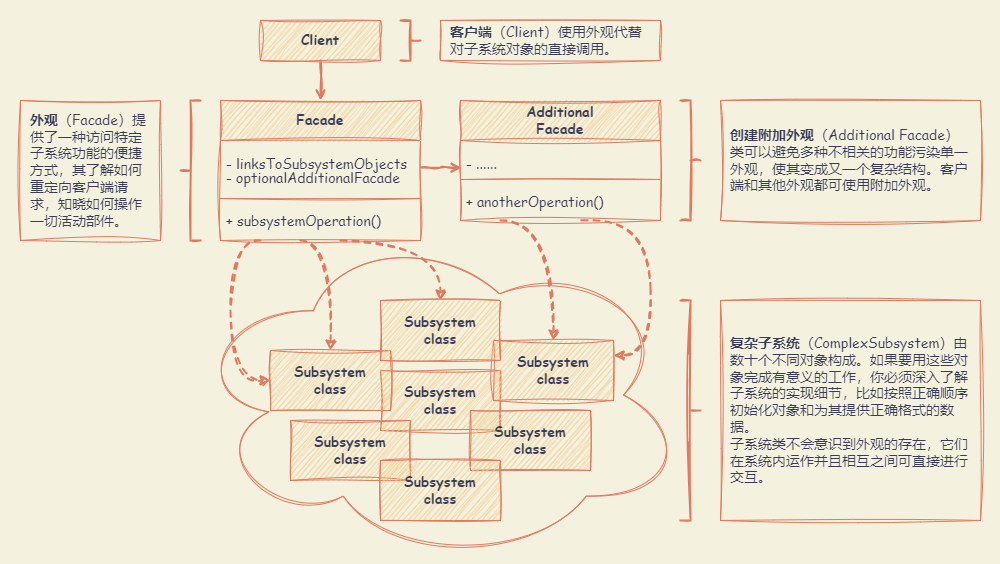

The diagram above was exported from draw.io. Its source (the exported page's mxGraphModel, read from the mxfile embedded in the PNG):
<mxGraphModel dx="1404" dy="806" grid="1" gridSize="10" guides="1" tooltips="1" connect="1" arrows="1" fold="1" page="1" pageScale="1" pageWidth="827" pageHeight="1169" background="#F4F1DE" math="0" shadow="0">
  <root>
    <mxCell id="0" />
    <mxCell id="1" parent="0" />
    <mxCell id="uOrm2hnlNKIMFnuHwIgk-35" value="" style="rounded=0;whiteSpace=wrap;html=1;sketch=1;hachureGap=4;jiggle=2;curveFitting=1;strokeColor=none;fontFamily=Architects Daughter;fontSource=https%3A%2F%2Ffonts.googleapis.com%2Fcss%3Ffamily%3DArchitects%2BDaughter;fontSize=20;fontColor=#393C56;fillColor=none;" parent="1" vertex="1">
      <mxGeometry x="60" y="60" width="1000" height="560" as="geometry" />
    </mxCell>
    <mxCell id="uOrm2hnlNKIMFnuHwIgk-28" value="" style="ellipse;shape=cloud;whiteSpace=wrap;html=1;sketch=1;hachureGap=4;jiggle=2;curveFitting=1;strokeColor=#E07A5F;fontFamily=Architects Daughter;fontSource=https%3A%2F%2Ffonts.googleapis.com%2Fcss%3Ffamily%3DArchitects%2BDaughter;fontSize=20;fontColor=#393C56;fillColor=none;" parent="1" vertex="1">
      <mxGeometry x="249" y="286" width="496" height="337" as="geometry" />
    </mxCell>
    <mxCell id="uOrm2hnlNKIMFnuHwIgk-2" value="Facade" style="swimlane;fontStyle=1;align=center;verticalAlign=middle;childLayout=stackLayout;horizontal=1;startSize=40;horizontalStack=0;resizeParent=1;resizeParentMax=0;resizeLast=0;collapsible=1;marginBottom=0;whiteSpace=wrap;html=1;sketch=1;hachureGap=4;jiggle=2;curveFitting=1;fontFamily=Comic Sans MS;fontSize=14;labelBackgroundColor=none;fillColor=#F2CC8F;strokeColor=#E07A5F;fontColor=#393C56;" parent="1" vertex="1">
      <mxGeometry x="280" y="160" width="200" height="140" as="geometry" />
    </mxCell>
    <mxCell id="uOrm2hnlNKIMFnuHwIgk-3" value="&lt;p style=&quot;line-height: 100%;&quot;&gt;- linksToSubsystemObjects&lt;br&gt;- optionalAdditionalFacade&lt;/p&gt;" style="text;strokeColor=none;fillColor=none;align=left;verticalAlign=middle;spacingLeft=4;spacingRight=4;overflow=hidden;rotatable=0;points=[[0,0.5],[1,0.5]];portConstraint=eastwest;whiteSpace=wrap;html=1;fontSize=14;fontFamily=Comic Sans MS;labelBackgroundColor=none;fontColor=#393C56;" parent="uOrm2hnlNKIMFnuHwIgk-2" vertex="1">
      <mxGeometry y="40" width="200" height="54" as="geometry" />
    </mxCell>
    <mxCell id="uOrm2hnlNKIMFnuHwIgk-4" value="" style="line;strokeWidth=1;fillColor=none;align=left;verticalAlign=middle;spacingTop=-1;spacingLeft=3;spacingRight=3;rotatable=0;labelPosition=right;points=[];portConstraint=eastwest;strokeColor=#E07A5F;sketch=1;hachureGap=4;jiggle=2;curveFitting=1;fontFamily=Comic Sans MS;fontSize=14;labelBackgroundColor=none;fontColor=#393C56;" parent="uOrm2hnlNKIMFnuHwIgk-2" vertex="1">
      <mxGeometry y="94" width="200" height="8" as="geometry" />
    </mxCell>
    <mxCell id="uOrm2hnlNKIMFnuHwIgk-5" value="+ subsystemOperation()" style="text;strokeColor=none;fillColor=none;align=left;verticalAlign=middle;spacingLeft=4;spacingRight=4;overflow=hidden;rotatable=0;points=[[0,0.5],[1,0.5]];portConstraint=eastwest;whiteSpace=wrap;html=1;fontSize=14;fontFamily=Comic Sans MS;labelBackgroundColor=none;fontColor=#393C56;" parent="uOrm2hnlNKIMFnuHwIgk-2" vertex="1">
      <mxGeometry y="102" width="200" height="38" as="geometry" />
    </mxCell>
    <mxCell id="uOrm2hnlNKIMFnuHwIgk-6" value="Additional&lt;br&gt;Facade" style="swimlane;fontStyle=1;align=center;verticalAlign=middle;childLayout=stackLayout;horizontal=1;startSize=40;horizontalStack=0;resizeParent=1;resizeParentMax=0;resizeLast=0;collapsible=1;marginBottom=0;whiteSpace=wrap;html=1;sketch=1;hachureGap=4;jiggle=2;curveFitting=1;fontFamily=Comic Sans MS;fontSize=14;labelBackgroundColor=none;fillColor=#F2CC8F;strokeColor=#E07A5F;fontColor=#393C56;" parent="1" vertex="1">
      <mxGeometry x="520" y="160" width="200" height="120" as="geometry" />
    </mxCell>
    <mxCell id="uOrm2hnlNKIMFnuHwIgk-7" value="&lt;p style=&quot;line-height: 100%;&quot;&gt;- ......&lt;/p&gt;" style="text;strokeColor=none;fillColor=none;align=left;verticalAlign=middle;spacingLeft=4;spacingRight=4;overflow=hidden;rotatable=0;points=[[0,0.5],[1,0.5]];portConstraint=eastwest;whiteSpace=wrap;html=1;fontSize=14;fontFamily=Comic Sans MS;labelBackgroundColor=none;fontColor=#393C56;" parent="uOrm2hnlNKIMFnuHwIgk-6" vertex="1">
      <mxGeometry y="40" width="200" height="35" as="geometry" />
    </mxCell>
    <mxCell id="uOrm2hnlNKIMFnuHwIgk-8" value="" style="line;strokeWidth=1;fillColor=none;align=left;verticalAlign=middle;spacingTop=-1;spacingLeft=3;spacingRight=3;rotatable=0;labelPosition=right;points=[];portConstraint=eastwest;strokeColor=#E07A5F;sketch=1;hachureGap=4;jiggle=2;curveFitting=1;fontFamily=Comic Sans MS;fontSize=14;labelBackgroundColor=none;fontColor=#393C56;" parent="uOrm2hnlNKIMFnuHwIgk-6" vertex="1">
      <mxGeometry y="75" width="200" height="8" as="geometry" />
    </mxCell>
    <mxCell id="uOrm2hnlNKIMFnuHwIgk-9" value="+ anotherOperation()" style="text;strokeColor=none;fillColor=none;align=left;verticalAlign=middle;spacingLeft=4;spacingRight=4;overflow=hidden;rotatable=0;points=[[0,0.5],[1,0.5]];portConstraint=eastwest;whiteSpace=wrap;html=1;fontSize=14;fontFamily=Comic Sans MS;labelBackgroundColor=none;fontColor=#393C56;" parent="uOrm2hnlNKIMFnuHwIgk-6" vertex="1">
      <mxGeometry y="83" width="200" height="37" as="geometry" />
    </mxCell>
    <mxCell id="uOrm2hnlNKIMFnuHwIgk-10" value="Subsystem&lt;br&gt;class" style="html=1;whiteSpace=wrap;sketch=1;hachureGap=4;jiggle=2;curveFitting=1;strokeColor=#E07A5F;fontFamily=Comic Sans MS;fontSize=14;fontColor=#393C56;fillColor=#F2CC8F;fontStyle=1" parent="1" vertex="1">
      <mxGeometry x="440" y="430" width="120" height="60" as="geometry" />
    </mxCell>
    <mxCell id="uOrm2hnlNKIMFnuHwIgk-11" value="Subsystem&lt;br&gt;class" style="html=1;whiteSpace=wrap;sketch=1;hachureGap=4;jiggle=2;curveFitting=1;strokeColor=#E07A5F;fontFamily=Comic Sans MS;fontSize=14;fontColor=#393C56;fillColor=#F2CC8F;fontStyle=1" parent="1" vertex="1">
      <mxGeometry x="530" y="470" width="120" height="60" as="geometry" />
    </mxCell>
    <mxCell id="uOrm2hnlNKIMFnuHwIgk-12" value="Subsystem&lt;br&gt;class" style="html=1;whiteSpace=wrap;sketch=1;hachureGap=4;jiggle=2;curveFitting=1;strokeColor=#E07A5F;fontFamily=Comic Sans MS;fontSize=14;fontColor=#393C56;fillColor=#F2CC8F;fontStyle=1" parent="1" vertex="1">
      <mxGeometry x="553" y="400" width="120" height="60" as="geometry" />
    </mxCell>
    <mxCell id="uOrm2hnlNKIMFnuHwIgk-13" value="Subsystem&lt;br&gt;class" style="html=1;whiteSpace=wrap;sketch=1;hachureGap=4;jiggle=2;curveFitting=1;strokeColor=#E07A5F;fontFamily=Comic Sans MS;fontSize=14;fontColor=#393C56;fillColor=#F2CC8F;fontStyle=1" parent="1" vertex="1">
      <mxGeometry x="330" y="410" width="120" height="60" as="geometry" />
    </mxCell>
    <mxCell id="uOrm2hnlNKIMFnuHwIgk-14" value="Subsystem&lt;br&gt;class" style="html=1;whiteSpace=wrap;sketch=1;hachureGap=4;jiggle=2;curveFitting=1;strokeColor=#E07A5F;fontFamily=Comic Sans MS;fontSize=14;fontColor=#393C56;fillColor=#F2CC8F;fontStyle=1" parent="1" vertex="1">
      <mxGeometry x="350" y="480" width="120" height="60" as="geometry" />
    </mxCell>
    <mxCell id="uOrm2hnlNKIMFnuHwIgk-15" value="Subsystem&lt;br&gt;class" style="html=1;whiteSpace=wrap;sketch=1;hachureGap=4;jiggle=2;curveFitting=1;strokeColor=#E07A5F;fontFamily=Comic Sans MS;fontSize=14;fontColor=#393C56;fillColor=#F2CC8F;fontStyle=1" parent="1" vertex="1">
      <mxGeometry x="440" y="360" width="120" height="60" as="geometry" />
    </mxCell>
    <mxCell id="uOrm2hnlNKIMFnuHwIgk-16" value="Subsystem&lt;br&gt;class" style="html=1;whiteSpace=wrap;sketch=1;hachureGap=4;jiggle=2;curveFitting=1;strokeColor=#E07A5F;fontFamily=Comic Sans MS;fontSize=14;fontColor=#393C56;fillColor=#F2CC8F;fontStyle=1" parent="1" vertex="1">
      <mxGeometry x="440" y="520" width="120" height="60" as="geometry" />
    </mxCell>
    <mxCell id="uOrm2hnlNKIMFnuHwIgk-17" style="edgeStyle=orthogonalEdgeStyle;rounded=0;sketch=1;hachureGap=4;jiggle=2;curveFitting=1;orthogonalLoop=1;jettySize=auto;html=1;exitX=1;exitY=0.5;exitDx=0;exitDy=0;entryX=0.005;entryY=0.78;entryDx=0;entryDy=0;entryPerimeter=0;strokeColor=#E07A5F;fontFamily=Architects Daughter;fontSource=https%3A%2F%2Ffonts.googleapis.com%2Fcss%3Ffamily%3DArchitects%2BDaughter;fontSize=16;fontColor=#393C56;fillColor=#F2CC8F;strokeWidth=2;endArrow=open;endFill=0;" parent="1" source="uOrm2hnlNKIMFnuHwIgk-3" target="uOrm2hnlNKIMFnuHwIgk-7" edge="1">
      <mxGeometry relative="1" as="geometry" />
    </mxCell>
    <mxCell id="uOrm2hnlNKIMFnuHwIgk-19" style="edgeStyle=orthogonalEdgeStyle;rounded=0;sketch=1;hachureGap=4;jiggle=2;curveFitting=1;orthogonalLoop=1;jettySize=auto;html=1;exitX=0.5;exitY=1;exitDx=0;exitDy=0;entryX=0.5;entryY=0;entryDx=0;entryDy=0;strokeColor=#E07A5F;fontFamily=Architects Daughter;fontSource=https%3A%2F%2Ffonts.googleapis.com%2Fcss%3Ffamily%3DArchitects%2BDaughter;fontSize=16;fontColor=#393C56;fillColor=#F2CC8F;strokeWidth=2;endArrow=open;endFill=0;" parent="1" source="uOrm2hnlNKIMFnuHwIgk-18" target="uOrm2hnlNKIMFnuHwIgk-2" edge="1">
      <mxGeometry relative="1" as="geometry" />
    </mxCell>
    <mxCell id="uOrm2hnlNKIMFnuHwIgk-18" value="Client" style="html=1;whiteSpace=wrap;sketch=1;hachureGap=4;jiggle=2;curveFitting=1;strokeColor=#E07A5F;fontFamily=Comic Sans MS;fontSize=14;fontColor=#393C56;fillColor=#F2CC8F;fontStyle=1" parent="1" vertex="1">
      <mxGeometry x="320" y="80" width="120" height="40" as="geometry" />
    </mxCell>
    <mxCell id="uOrm2hnlNKIMFnuHwIgk-20" value="" style="strokeWidth=2;html=1;shape=mxgraph.flowchart.annotation_2;align=left;labelPosition=right;pointerEvents=1;sketch=1;hachureGap=4;jiggle=2;curveFitting=1;strokeColor=#E07A5F;fontFamily=Architects Daughter;fontSource=https%3A%2F%2Ffonts.googleapis.com%2Fcss%3Ffamily%3DArchitects%2BDaughter;fontSize=20;fontColor=#393C56;fillColor=#F2CC8F;direction=west;" parent="1" vertex="1">
      <mxGeometry x="740" y="160" width="20" height="120" as="geometry" />
    </mxCell>
    <mxCell id="uOrm2hnlNKIMFnuHwIgk-21" value="" style="strokeWidth=2;html=1;shape=mxgraph.flowchart.annotation_2;align=left;labelPosition=right;pointerEvents=1;sketch=1;hachureGap=4;jiggle=2;curveFitting=1;strokeColor=#E07A5F;fontFamily=Architects Daughter;fontSource=https%3A%2F%2Ffonts.googleapis.com%2Fcss%3Ffamily%3DArchitects%2BDaughter;fontSize=20;fontColor=#393C56;fillColor=#F2CC8F;direction=east;" parent="1" vertex="1">
      <mxGeometry x="240" y="160" width="20" height="140" as="geometry" />
    </mxCell>
    <mxCell id="uOrm2hnlNKIMFnuHwIgk-22" value="" style="strokeWidth=2;html=1;shape=mxgraph.flowchart.annotation_2;align=left;labelPosition=right;pointerEvents=1;sketch=1;hachureGap=4;jiggle=2;curveFitting=1;strokeColor=#E07A5F;fontFamily=Architects Daughter;fontSource=https%3A%2F%2Ffonts.googleapis.com%2Fcss%3Ffamily%3DArchitects%2BDaughter;fontSize=20;fontColor=#393C56;fillColor=#F2CC8F;direction=west;" parent="1" vertex="1">
      <mxGeometry x="460" y="80" width="20" height="40" as="geometry" />
    </mxCell>
    <mxCell id="uOrm2hnlNKIMFnuHwIgk-23" value="客户端&lt;span style=&quot;font-weight: normal;&quot;&gt;（Client）使用外观代替对子系统对象的直接调用。&lt;/span&gt;" style="html=1;whiteSpace=wrap;sketch=1;hachureGap=4;jiggle=2;curveFitting=1;strokeColor=#E07A5F;fontFamily=Comic Sans MS;fontSize=14;fontColor=#393C56;fillColor=none;fontStyle=1;align=left;spacing=10;" parent="1" vertex="1">
      <mxGeometry x="500" y="80" width="220" height="40" as="geometry" />
    </mxCell>
    <mxCell id="uOrm2hnlNKIMFnuHwIgk-24" value="创建附加外观&lt;span style=&quot;font-weight: normal;&quot;&gt;（Additional Facade）类可以避免多种不相关的功能污染单一外观，使其变成又一个复杂结构。客户端和其他外观都可使用附加外观。&lt;/span&gt;" style="html=1;whiteSpace=wrap;sketch=1;hachureGap=4;jiggle=2;curveFitting=1;strokeColor=#E07A5F;fontFamily=Comic Sans MS;fontSize=14;fontColor=#393C56;fillColor=none;fontStyle=1;align=left;spacing=10;" parent="1" vertex="1">
      <mxGeometry x="780" y="160" width="260" height="120" as="geometry" />
    </mxCell>
    <mxCell id="uOrm2hnlNKIMFnuHwIgk-25" value="外观&lt;span style=&quot;font-weight: normal;&quot;&gt;（Facade）提供了一种访问特定子系统功能的便捷方式，其了解如何重定向客户端请求，知晓如何操作一切活动部件。&lt;/span&gt;" style="html=1;whiteSpace=wrap;sketch=1;hachureGap=4;jiggle=2;curveFitting=1;strokeColor=#E07A5F;fontFamily=Comic Sans MS;fontSize=14;fontColor=#393C56;fillColor=none;fontStyle=1;align=left;spacing=10;" parent="1" vertex="1">
      <mxGeometry x="80" y="160" width="140" height="140" as="geometry" />
    </mxCell>
    <mxCell id="uOrm2hnlNKIMFnuHwIgk-26" value="" style="strokeWidth=2;html=1;shape=mxgraph.flowchart.annotation_2;align=left;labelPosition=right;pointerEvents=1;sketch=1;hachureGap=4;jiggle=2;curveFitting=1;strokeColor=#E07A5F;fontFamily=Architects Daughter;fontSource=https%3A%2F%2Ffonts.googleapis.com%2Fcss%3Ffamily%3DArchitects%2BDaughter;fontSize=20;fontColor=#393C56;fillColor=#F2CC8F;direction=west;" parent="1" vertex="1">
      <mxGeometry x="740" y="360" width="20" height="220" as="geometry" />
    </mxCell>
    <mxCell id="uOrm2hnlNKIMFnuHwIgk-27" value="&lt;div&gt;复杂子系统&lt;span style=&quot;font-weight: normal;&quot;&gt;（ComplexSubsystem）由数十个不同对象构成。如果要用这些对象完成有意义的工作，你必须深入了解子系统的实现细节，比如按照正确顺序初始化对象和为其提供正确格式的数据。&lt;/span&gt;&lt;/div&gt;&lt;div&gt;&lt;span style=&quot;font-weight: normal;&quot;&gt;子系统类不会意识到外观的存在，它们在系统内运作并且相互之间可直接进行交互。&lt;/span&gt;&lt;/div&gt;" style="html=1;whiteSpace=wrap;sketch=1;hachureGap=4;jiggle=2;curveFitting=1;strokeColor=#E07A5F;fontFamily=Comic Sans MS;fontSize=14;fontColor=#393C56;fillColor=none;fontStyle=1;align=left;spacing=10;" parent="1" vertex="1">
      <mxGeometry x="780" y="360" width="260" height="220" as="geometry" />
    </mxCell>
    <mxCell id="uOrm2hnlNKIMFnuHwIgk-30" value="" style="endArrow=classic;html=1;rounded=0;sketch=1;hachureGap=4;jiggle=2;curveFitting=1;strokeColor=#E07A5F;fontFamily=Architects Daughter;fontSource=https%3A%2F%2Ffonts.googleapis.com%2Fcss%3Ffamily%3DArchitects%2BDaughter;fontSize=16;fontColor=#393C56;fillColor=#F2CC8F;strokeWidth=2;exitX=0.604;exitY=0.995;exitDx=0;exitDy=0;exitPerimeter=0;entryX=1;entryY=0.25;entryDx=0;entryDy=0;edgeStyle=orthogonalEdgeStyle;elbow=vertical;curved=1;dashed=1;" parent="1" source="uOrm2hnlNKIMFnuHwIgk-9" target="uOrm2hnlNKIMFnuHwIgk-12" edge="1">
      <mxGeometry width="50" height="50" relative="1" as="geometry">
        <mxPoint x="680" y="350" as="sourcePoint" />
        <mxPoint x="730" y="300" as="targetPoint" />
        <Array as="points">
          <mxPoint x="710" y="280" />
          <mxPoint x="710" y="415" />
        </Array>
      </mxGeometry>
    </mxCell>
    <mxCell id="uOrm2hnlNKIMFnuHwIgk-31" value="" style="endArrow=classic;html=1;rounded=0;sketch=1;hachureGap=4;jiggle=2;curveFitting=1;strokeColor=#E07A5F;fontFamily=Architects Daughter;fontSource=https%3A%2F%2Ffonts.googleapis.com%2Fcss%3Ffamily%3DArchitects%2BDaughter;fontSize=16;fontColor=#393C56;fillColor=#F2CC8F;strokeWidth=2;exitX=0.604;exitY=0.995;exitDx=0;exitDy=0;exitPerimeter=0;entryX=0.5;entryY=0;entryDx=0;entryDy=0;edgeStyle=orthogonalEdgeStyle;elbow=vertical;curved=1;dashed=1;" parent="1" target="uOrm2hnlNKIMFnuHwIgk-12" edge="1">
      <mxGeometry width="50" height="50" relative="1" as="geometry">
        <mxPoint x="560" y="280" as="sourcePoint" />
        <mxPoint x="592" y="415" as="targetPoint" />
        <Array as="points">
          <mxPoint x="613" y="280" />
        </Array>
      </mxGeometry>
    </mxCell>
    <mxCell id="uOrm2hnlNKIMFnuHwIgk-32" value="" style="endArrow=classic;html=1;rounded=0;sketch=1;hachureGap=4;jiggle=2;curveFitting=1;strokeColor=#E07A5F;fontFamily=Architects Daughter;fontSource=https%3A%2F%2Ffonts.googleapis.com%2Fcss%3Ffamily%3DArchitects%2BDaughter;fontSize=16;fontColor=#393C56;fillColor=#F2CC8F;strokeWidth=2;exitX=0.604;exitY=0.995;exitDx=0;exitDy=0;exitPerimeter=0;edgeStyle=orthogonalEdgeStyle;elbow=vertical;curved=1;entryX=0;entryY=0.5;entryDx=0;entryDy=0;dashed=1;" parent="1" target="uOrm2hnlNKIMFnuHwIgk-13" edge="1">
      <mxGeometry width="50" height="50" relative="1" as="geometry">
        <mxPoint x="320" y="300" as="sourcePoint" />
        <mxPoint x="373" y="410" as="targetPoint" />
        <Array as="points">
          <mxPoint x="290" y="300" />
          <mxPoint x="290" y="440" />
        </Array>
      </mxGeometry>
    </mxCell>
    <mxCell id="uOrm2hnlNKIMFnuHwIgk-33" value="" style="endArrow=classic;html=1;rounded=0;sketch=1;hachureGap=4;jiggle=2;curveFitting=1;strokeColor=#E07A5F;fontFamily=Architects Daughter;fontSource=https%3A%2F%2Ffonts.googleapis.com%2Fcss%3Ffamily%3DArchitects%2BDaughter;fontSize=16;fontColor=#393C56;fillColor=#F2CC8F;strokeWidth=2;exitX=0.604;exitY=0.995;exitDx=0;exitDy=0;exitPerimeter=0;edgeStyle=orthogonalEdgeStyle;elbow=vertical;curved=1;entryX=0.5;entryY=0;entryDx=0;entryDy=0;dashed=1;" parent="1" target="uOrm2hnlNKIMFnuHwIgk-13" edge="1">
      <mxGeometry width="50" height="50" relative="1" as="geometry">
        <mxPoint x="359.97" y="300" as="sourcePoint" />
        <mxPoint x="369.97" y="440" as="targetPoint" />
        <Array as="points">
          <mxPoint x="390" y="300" />
        </Array>
      </mxGeometry>
    </mxCell>
    <mxCell id="uOrm2hnlNKIMFnuHwIgk-34" value="" style="endArrow=classic;html=1;rounded=0;sketch=1;hachureGap=4;jiggle=2;curveFitting=1;strokeColor=#E07A5F;fontFamily=Architects Daughter;fontSource=https%3A%2F%2Ffonts.googleapis.com%2Fcss%3Ffamily%3DArchitects%2BDaughter;fontSize=16;fontColor=#393C56;fillColor=#F2CC8F;strokeWidth=2;exitX=0.604;exitY=0.995;exitDx=0;exitDy=0;exitPerimeter=0;edgeStyle=orthogonalEdgeStyle;elbow=vertical;curved=1;entryX=0.5;entryY=0;entryDx=0;entryDy=0;dashed=1;" parent="1" target="uOrm2hnlNKIMFnuHwIgk-15" edge="1">
      <mxGeometry width="50" height="50" relative="1" as="geometry">
        <mxPoint x="400" y="300" as="sourcePoint" />
        <mxPoint x="430.03" y="410" as="targetPoint" />
        <Array as="points">
          <mxPoint x="500" y="300" />
        </Array>
      </mxGeometry>
    </mxCell>
  </root>
</mxGraphModel>